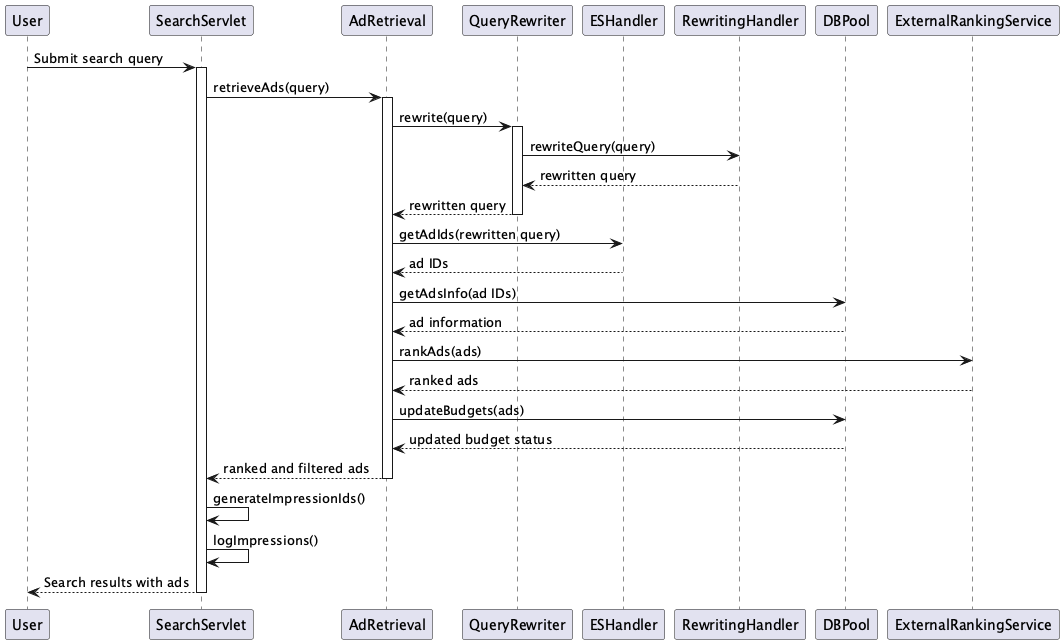

The diagram above was rendered by PlantUML. Its source (embedded in the PNG):
@startuml dwt0317_Search_Adserver

participant "User" as User
participant "SearchServlet" as SearchServlet
participant "AdRetrieval" as AdRetrieval
participant "QueryRewriter" as QueryRewriter
participant "ESHandler" as ESHandler
participant "RewritingHandler" as RewritingHandler
participant "DBPool" as DBPool
participant "ExternalRankingService" as ExternalRankingService

User -> SearchServlet : Submit search query
activate SearchServlet

SearchServlet -> AdRetrieval : retrieveAds(query)
activate AdRetrieval

AdRetrieval -> QueryRewriter : rewrite(query)
activate QueryRewriter
QueryRewriter -> RewritingHandler : rewriteQuery(query)
RewritingHandler --> QueryRewriter : rewritten query
QueryRewriter --> AdRetrieval : rewritten query
deactivate QueryRewriter

AdRetrieval -> ESHandler : getAdIds(rewritten query)
ESHandler --> AdRetrieval : ad IDs

AdRetrieval -> DBPool : getAdsInfo(ad IDs)
DBPool --> AdRetrieval : ad information

AdRetrieval -> ExternalRankingService : rankAds(ads)
ExternalRankingService --> AdRetrieval : ranked ads

AdRetrieval -> DBPool : updateBudgets(ads)
DBPool --> AdRetrieval : updated budget status

AdRetrieval --> SearchServlet : ranked and filtered ads
deactivate AdRetrieval

SearchServlet -> SearchServlet : generateImpressionIds()
SearchServlet -> SearchServlet : logImpressions()

SearchServlet --> User : Search results with ads
deactivate SearchServlet

@enduml